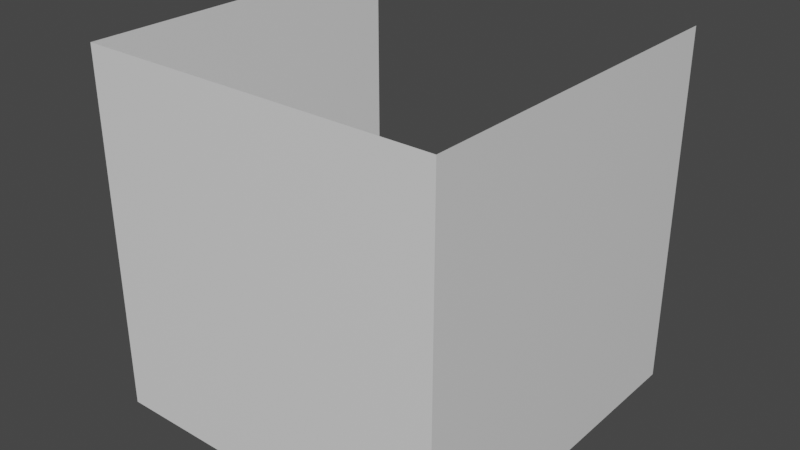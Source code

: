 # Source: corridor.blend  (saved by Blender 3.2.14; exported with 4.5.12 LTS)
import bpy
from mathutils import Matrix  # noqa: F401  (used for matrix-valued properties, if any)

bpy.ops.wm.read_factory_settings(use_empty=True)
scene = bpy.context.scene
scene.name = 'Scene'

# ---- collections
col_collection = bpy.data.collections.new('Collection'); scene.collection.children.link(col_collection)

# ---- materials (node trees are filled in below, after node groups)
mat_material = bpy.data.materials.new('Material')
mat_material.alpha_threshold = 0.0
mat_material.use_transparent_shadow = False
mat_material.line_color = (0.0, 0.0, 0.0, 1.0)

# ---- material node trees
mat_material.use_nodes = True; mat_material.node_tree.nodes.clear()
_N = mat_material.node_tree.nodes; _L = mat_material.node_tree.links
n0 = _N.new('ShaderNodeOutputMaterial'); n0.name = 'Material Output'; n0.location = (300, 300)
n1 = _N.new('ShaderNodeBsdfPrincipled'); n1.name = 'Principled BSDF'; n1.location = (10, 300)
n1.distribution = 'GGX'
n1.subsurface_method = 'RANDOM_WALK_SKIN'
n1.inputs[2].default_value = 0.4
n1.inputs[3].default_value = 1.45
n1.inputs[27].default_value = (0.0, 0.0, 0.0, 1.0)
n1.inputs[28].default_value = 1.0
_L.new(n1.outputs[0], n0.inputs[0])
n0.is_active_output = True

# ---- world
world_world = bpy.data.worlds.new('World'); scene.world = world_world
world_world.use_nodes = True; world_world.node_tree.nodes.clear()
_N = world_world.node_tree.nodes; _L = world_world.node_tree.links
n0 = _N.new('ShaderNodeOutputWorld'); n0.name = 'World Output'; n0.location = (300, 300)
n1 = _N.new('ShaderNodeBackground'); n1.name = 'Background'; n1.location = (10, 300)
n1.inputs[0].default_value = (0.05088, 0.05088, 0.05088, 1.0)
_L.new(n1.outputs[0], n0.inputs[0])
n0.is_active_output = True
world_world.color = (0.05088, 0.05088, 0.05088)
world_world.use_sun_shadow = False
world_world.sun_shadow_jitter_overblur = 0.0

# ---- meshes
me_cube = bpy.data.meshes.new('Cube')
me_cube.from_pydata([(0.5, 1.0, -0.5), (0.5, -2.186e-08, -0.5), (0.5, 1.0, 0.5), (0.5, 2.186e-08, 0.5), (-0.5, 1.0, -0.5), (-0.5, -2.186e-08, -0.5), (-0.5, 1.0, 0.5), (-0.5, 2.186e-08, 0.5)], [], [(7, 5, 4, 6), (5, 7, 3, 1), (1, 3, 2, 0)])
_uv = me_cube.uv_layers.new(name='UVMap')
_uv.uv.foreach_set('vector', [0.375, 0.0, 0.375, 0.25, 0.625, 0.25, 0.625, 0.0, 0.125, 0.5, 0.125, 0.75, 0.375, 0.75, 0.375, 0.5, 0.375, 0.5, 0.375, 0.75, 0.625, 0.75, 0.625, 0.5])
me_cube.materials.append(mat_material)
me_cube.use_mirror_vertex_groups = False
me_cube.update()

# ---- objects
ob_corridor = bpy.data.objects.new('corridor', me_cube)

# ---- transforms, parenting, visibility, modifiers, constraints
ob_corridor.location = (0.0, 0.0, 0.0)
ob_corridor.lock_rotations_4d = False
ob_corridor.empty_display_type = 'ARROWS'
ob_corridor.lineart.crease_threshold = 0.0

# ---- collection membership
col_collection.objects.link(ob_corridor)

# ---- scene / render settings (as saved in the file)
scene.frame_start = 1; scene.frame_end = 250; scene.frame_set(1)
scene.render.engine = 'BLENDER_EEVEE_NEXT'
scene.cycles.sampling_pattern = 'TABULATED_SOBOL'
scene.cycles.use_light_tree = False
scene.view_settings.view_transform = 'Filmic'
bpy.context.view_layer.update()

# ---- added for rendering (the .blend has no active camera and no usable light): camera, sun
cam_auto = bpy.data.cameras.new('AutoCamera')
cam_auto.lens = 50.0
cam_auto.sensor_width = 36.0
cam_auto.clip_end = 1000.0
ob_auto_camera = bpy.data.objects.new('AutoCamera', cam_auto)
scene.collection.objects.link(ob_auto_camera)
ob_auto_camera.location = (1.60254, -1.42304, 1.28203)
ob_auto_camera.rotation_euler = (1.09748, -7.21219e-08, 0.694738)
scene.camera = ob_auto_camera
light_auto_sun = bpy.data.lights.new('AutoSun', 'SUN')
light_auto_sun.energy = 3.0
light_auto_sun.angle = 0.0523599
ob_auto_sun = bpy.data.objects.new('AutoSun', light_auto_sun)
scene.collection.objects.link(ob_auto_sun)
ob_auto_sun.rotation_euler = (0.872665, 0.174533, 0.523599)
bpy.context.view_layer.update()
